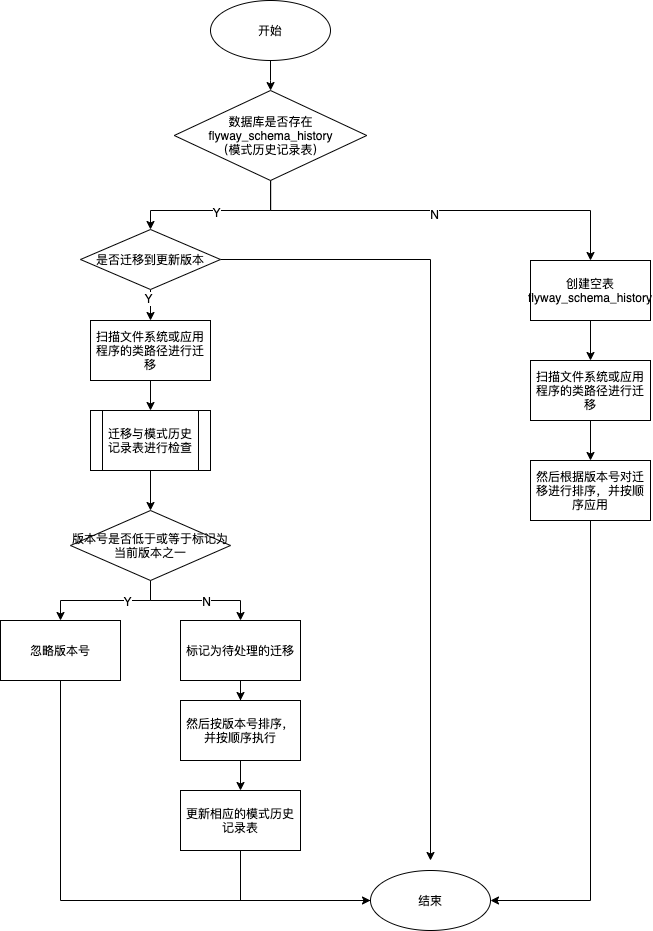

The diagram above was exported from draw.io. Its source (the exported page's mxGraphModel, read from the mxfile embedded in the PNG):
<mxGraphModel dx="686" dy="670" grid="1" gridSize="10" guides="1" tooltips="1" connect="1" arrows="1" fold="1" page="1" pageScale="1" pageWidth="827" pageHeight="1169" math="0" shadow="0">
  <root>
    <mxCell id="0" />
    <mxCell id="1" parent="0" />
    <mxCell id="cmyCORO56V4zOjCi9V80-3" value="" style="edgeStyle=orthogonalEdgeStyle;rounded=0;orthogonalLoop=1;jettySize=auto;html=1;" edge="1" parent="1" source="cmyCORO56V4zOjCi9V80-1" target="cmyCORO56V4zOjCi9V80-2">
      <mxGeometry relative="1" as="geometry" />
    </mxCell>
    <mxCell id="cmyCORO56V4zOjCi9V80-1" value="开始" style="ellipse;whiteSpace=wrap;html=1;" vertex="1" parent="1">
      <mxGeometry x="300" y="40" width="120" height="60" as="geometry" />
    </mxCell>
    <mxCell id="cmyCORO56V4zOjCi9V80-5" value="" style="edgeStyle=orthogonalEdgeStyle;rounded=0;orthogonalLoop=1;jettySize=auto;html=1;" edge="1" parent="1" source="cmyCORO56V4zOjCi9V80-2" target="cmyCORO56V4zOjCi9V80-4">
      <mxGeometry relative="1" as="geometry">
        <Array as="points">
          <mxPoint x="360" y="250" />
          <mxPoint x="680" y="250" />
        </Array>
      </mxGeometry>
    </mxCell>
    <mxCell id="cmyCORO56V4zOjCi9V80-9" value="N" style="edgeLabel;html=1;align=center;verticalAlign=middle;resizable=0;points=[];" vertex="1" connectable="0" parent="cmyCORO56V4zOjCi9V80-5">
      <mxGeometry x="-0.0366" y="-3" relative="1" as="geometry">
        <mxPoint as="offset" />
      </mxGeometry>
    </mxCell>
    <mxCell id="cmyCORO56V4zOjCi9V80-8" style="edgeStyle=orthogonalEdgeStyle;rounded=0;orthogonalLoop=1;jettySize=auto;html=1;entryX=0.5;entryY=0;entryDx=0;entryDy=0;" edge="1" parent="1" source="cmyCORO56V4zOjCi9V80-2" target="cmyCORO56V4zOjCi9V80-18">
      <mxGeometry relative="1" as="geometry">
        <mxPoint x="240" y="269" as="targetPoint" />
        <Array as="points">
          <mxPoint x="360" y="250" />
          <mxPoint x="240" y="250" />
        </Array>
      </mxGeometry>
    </mxCell>
    <mxCell id="cmyCORO56V4zOjCi9V80-10" value="Y" style="edgeLabel;html=1;align=center;verticalAlign=middle;resizable=0;points=[];" vertex="1" connectable="0" parent="cmyCORO56V4zOjCi9V80-8">
      <mxGeometry x="0.0098" y="1" relative="1" as="geometry">
        <mxPoint as="offset" />
      </mxGeometry>
    </mxCell>
    <mxCell id="cmyCORO56V4zOjCi9V80-2" value="数据库是否存在flyway_schema_history&lt;br&gt;（模式历史记录表）" style="rhombus;whiteSpace=wrap;html=1;" vertex="1" parent="1">
      <mxGeometry x="263.75" y="130" width="192.5" height="90" as="geometry" />
    </mxCell>
    <mxCell id="cmyCORO56V4zOjCi9V80-12" value="" style="edgeStyle=orthogonalEdgeStyle;rounded=0;orthogonalLoop=1;jettySize=auto;html=1;" edge="1" parent="1" source="cmyCORO56V4zOjCi9V80-4" target="cmyCORO56V4zOjCi9V80-11">
      <mxGeometry relative="1" as="geometry" />
    </mxCell>
    <mxCell id="cmyCORO56V4zOjCi9V80-4" value="创建空表flyway_schema_history" style="whiteSpace=wrap;html=1;" vertex="1" parent="1">
      <mxGeometry x="620" y="300" width="120" height="60" as="geometry" />
    </mxCell>
    <mxCell id="cmyCORO56V4zOjCi9V80-14" value="" style="edgeStyle=orthogonalEdgeStyle;rounded=0;orthogonalLoop=1;jettySize=auto;html=1;" edge="1" parent="1" source="cmyCORO56V4zOjCi9V80-11" target="cmyCORO56V4zOjCi9V80-13">
      <mxGeometry relative="1" as="geometry" />
    </mxCell>
    <mxCell id="cmyCORO56V4zOjCi9V80-11" value="扫描文件系统或应用程序的类路径进行迁移" style="whiteSpace=wrap;html=1;" vertex="1" parent="1">
      <mxGeometry x="620" y="400" width="120" height="60" as="geometry" />
    </mxCell>
    <mxCell id="cmyCORO56V4zOjCi9V80-42" style="edgeStyle=orthogonalEdgeStyle;rounded=0;orthogonalLoop=1;jettySize=auto;html=1;entryX=1;entryY=0.5;entryDx=0;entryDy=0;" edge="1" parent="1" source="cmyCORO56V4zOjCi9V80-13" target="cmyCORO56V4zOjCi9V80-37">
      <mxGeometry relative="1" as="geometry">
        <Array as="points">
          <mxPoint x="680" y="940" />
        </Array>
      </mxGeometry>
    </mxCell>
    <mxCell id="cmyCORO56V4zOjCi9V80-13" value="然后根据版本号对迁移进行排序，并按顺序应用" style="whiteSpace=wrap;html=1;" vertex="1" parent="1">
      <mxGeometry x="620" y="500" width="120" height="60" as="geometry" />
    </mxCell>
    <mxCell id="cmyCORO56V4zOjCi9V80-20" value="" style="edgeStyle=orthogonalEdgeStyle;rounded=0;orthogonalLoop=1;jettySize=auto;html=1;" edge="1" parent="1" source="cmyCORO56V4zOjCi9V80-18" target="cmyCORO56V4zOjCi9V80-19">
      <mxGeometry relative="1" as="geometry" />
    </mxCell>
    <mxCell id="cmyCORO56V4zOjCi9V80-21" value="Y" style="edgeLabel;html=1;align=center;verticalAlign=middle;resizable=0;points=[];" vertex="1" connectable="0" parent="cmyCORO56V4zOjCi9V80-20">
      <mxGeometry x="-0.6735" y="-3" relative="1" as="geometry">
        <mxPoint as="offset" />
      </mxGeometry>
    </mxCell>
    <mxCell id="cmyCORO56V4zOjCi9V80-40" style="edgeStyle=orthogonalEdgeStyle;rounded=0;orthogonalLoop=1;jettySize=auto;html=1;exitX=1;exitY=0.5;exitDx=0;exitDy=0;" edge="1" parent="1" source="cmyCORO56V4zOjCi9V80-18">
      <mxGeometry relative="1" as="geometry">
        <mxPoint x="520" y="900" as="targetPoint" />
      </mxGeometry>
    </mxCell>
    <mxCell id="cmyCORO56V4zOjCi9V80-18" value="是否迁移到更新版本" style="rhombus;whiteSpace=wrap;html=1;" vertex="1" parent="1">
      <mxGeometry x="170" y="269" width="140" height="60" as="geometry" />
    </mxCell>
    <mxCell id="cmyCORO56V4zOjCi9V80-23" value="" style="edgeStyle=orthogonalEdgeStyle;rounded=0;orthogonalLoop=1;jettySize=auto;html=1;entryX=0.5;entryY=0;entryDx=0;entryDy=0;" edge="1" parent="1" source="cmyCORO56V4zOjCi9V80-19" target="cmyCORO56V4zOjCi9V80-24">
      <mxGeometry relative="1" as="geometry">
        <mxPoint x="240" y="450" as="targetPoint" />
      </mxGeometry>
    </mxCell>
    <mxCell id="cmyCORO56V4zOjCi9V80-19" value="扫描文件系统或应用程序的类路径进行迁移" style="whiteSpace=wrap;html=1;" vertex="1" parent="1">
      <mxGeometry x="180" y="360" width="120" height="60" as="geometry" />
    </mxCell>
    <mxCell id="cmyCORO56V4zOjCi9V80-26" value="" style="edgeStyle=orthogonalEdgeStyle;rounded=0;orthogonalLoop=1;jettySize=auto;html=1;" edge="1" parent="1" source="cmyCORO56V4zOjCi9V80-24" target="cmyCORO56V4zOjCi9V80-25">
      <mxGeometry relative="1" as="geometry" />
    </mxCell>
    <mxCell id="cmyCORO56V4zOjCi9V80-24" value="迁移与模式历史记录表进行检查" style="shape=process;whiteSpace=wrap;html=1;backgroundOutline=1;" vertex="1" parent="1">
      <mxGeometry x="180" y="450" width="120" height="60" as="geometry" />
    </mxCell>
    <mxCell id="cmyCORO56V4zOjCi9V80-28" value="" style="edgeStyle=orthogonalEdgeStyle;rounded=0;orthogonalLoop=1;jettySize=auto;html=1;" edge="1" parent="1" source="cmyCORO56V4zOjCi9V80-25" target="cmyCORO56V4zOjCi9V80-27">
      <mxGeometry relative="1" as="geometry" />
    </mxCell>
    <mxCell id="cmyCORO56V4zOjCi9V80-29" value="Y" style="edgeLabel;html=1;align=center;verticalAlign=middle;resizable=0;points=[];" vertex="1" connectable="0" parent="cmyCORO56V4zOjCi9V80-28">
      <mxGeometry x="-0.32" relative="1" as="geometry">
        <mxPoint as="offset" />
      </mxGeometry>
    </mxCell>
    <mxCell id="cmyCORO56V4zOjCi9V80-31" style="edgeStyle=orthogonalEdgeStyle;rounded=0;orthogonalLoop=1;jettySize=auto;html=1;" edge="1" parent="1" source="cmyCORO56V4zOjCi9V80-25" target="cmyCORO56V4zOjCi9V80-30">
      <mxGeometry relative="1" as="geometry" />
    </mxCell>
    <mxCell id="cmyCORO56V4zOjCi9V80-32" value="N" style="edgeLabel;html=1;align=center;verticalAlign=middle;resizable=0;points=[];" vertex="1" connectable="0" parent="cmyCORO56V4zOjCi9V80-31">
      <mxGeometry x="0.1538" relative="1" as="geometry">
        <mxPoint as="offset" />
      </mxGeometry>
    </mxCell>
    <mxCell id="cmyCORO56V4zOjCi9V80-25" value="版本号是否低于或等于标记为当前版本之一" style="rhombus;whiteSpace=wrap;html=1;" vertex="1" parent="1">
      <mxGeometry x="160" y="550" width="160" height="70" as="geometry" />
    </mxCell>
    <mxCell id="cmyCORO56V4zOjCi9V80-38" style="edgeStyle=orthogonalEdgeStyle;rounded=0;orthogonalLoop=1;jettySize=auto;html=1;entryX=0;entryY=0.5;entryDx=0;entryDy=0;" edge="1" parent="1" source="cmyCORO56V4zOjCi9V80-27" target="cmyCORO56V4zOjCi9V80-37">
      <mxGeometry relative="1" as="geometry">
        <Array as="points">
          <mxPoint x="150" y="940" />
        </Array>
      </mxGeometry>
    </mxCell>
    <mxCell id="cmyCORO56V4zOjCi9V80-27" value="忽略版本号" style="whiteSpace=wrap;html=1;" vertex="1" parent="1">
      <mxGeometry x="90" y="660" width="120" height="60" as="geometry" />
    </mxCell>
    <mxCell id="cmyCORO56V4zOjCi9V80-34" value="" style="edgeStyle=orthogonalEdgeStyle;rounded=0;orthogonalLoop=1;jettySize=auto;html=1;" edge="1" parent="1" source="cmyCORO56V4zOjCi9V80-30" target="cmyCORO56V4zOjCi9V80-33">
      <mxGeometry relative="1" as="geometry" />
    </mxCell>
    <mxCell id="cmyCORO56V4zOjCi9V80-30" value="标记为待处理的迁移" style="whiteSpace=wrap;html=1;" vertex="1" parent="1">
      <mxGeometry x="270" y="660" width="120" height="60" as="geometry" />
    </mxCell>
    <mxCell id="cmyCORO56V4zOjCi9V80-36" value="" style="edgeStyle=orthogonalEdgeStyle;rounded=0;orthogonalLoop=1;jettySize=auto;html=1;" edge="1" parent="1" source="cmyCORO56V4zOjCi9V80-33" target="cmyCORO56V4zOjCi9V80-35">
      <mxGeometry relative="1" as="geometry" />
    </mxCell>
    <mxCell id="cmyCORO56V4zOjCi9V80-33" value="然后按版本号排序，并按顺序执行" style="whiteSpace=wrap;html=1;" vertex="1" parent="1">
      <mxGeometry x="270" y="740" width="120" height="60" as="geometry" />
    </mxCell>
    <mxCell id="cmyCORO56V4zOjCi9V80-39" style="edgeStyle=orthogonalEdgeStyle;rounded=0;orthogonalLoop=1;jettySize=auto;html=1;entryX=0.5;entryY=0;entryDx=0;entryDy=0;" edge="1" parent="1" source="cmyCORO56V4zOjCi9V80-35" target="cmyCORO56V4zOjCi9V80-37">
      <mxGeometry relative="1" as="geometry">
        <Array as="points">
          <mxPoint x="330" y="940" />
          <mxPoint x="520" y="940" />
        </Array>
      </mxGeometry>
    </mxCell>
    <mxCell id="cmyCORO56V4zOjCi9V80-35" value="更新相应的模式历史记录表" style="whiteSpace=wrap;html=1;" vertex="1" parent="1">
      <mxGeometry x="270" y="830" width="120" height="60" as="geometry" />
    </mxCell>
    <mxCell id="cmyCORO56V4zOjCi9V80-37" value="结束" style="ellipse;whiteSpace=wrap;html=1;" vertex="1" parent="1">
      <mxGeometry x="460" y="910" width="120" height="60" as="geometry" />
    </mxCell>
  </root>
</mxGraphModel>